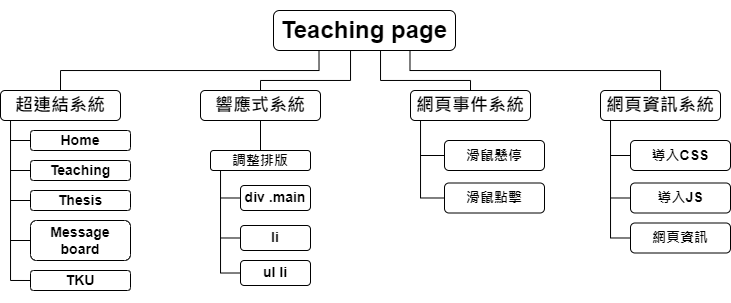

The diagram above was exported from draw.io. Its source (the exported page's mxGraphModel, read from the mxfile embedded in the PNG):
<mxGraphModel dx="981" dy="597" grid="1" gridSize="10" guides="1" tooltips="1" connect="1" arrows="1" fold="1" page="1" pageScale="1" pageWidth="827" pageHeight="1169" math="0" shadow="0">
  <root>
    <mxCell id="0" />
    <mxCell id="1" parent="0" />
    <mxCell id="7hjxlxK1cm7BhgTD84xu-9" style="edgeStyle=orthogonalEdgeStyle;rounded=0;orthogonalLoop=1;jettySize=auto;html=1;exitX=0.25;exitY=1;exitDx=0;exitDy=0;entryX=0.5;entryY=0;entryDx=0;entryDy=0;endArrow=none;endFill=0;" edge="1" parent="1" source="7hjxlxK1cm7BhgTD84xu-1" target="7hjxlxK1cm7BhgTD84xu-5">
      <mxGeometry relative="1" as="geometry" />
    </mxCell>
    <mxCell id="7hjxlxK1cm7BhgTD84xu-10" style="edgeStyle=orthogonalEdgeStyle;rounded=0;orthogonalLoop=1;jettySize=auto;html=1;exitX=0.5;exitY=1;exitDx=0;exitDy=0;entryX=0.5;entryY=0;entryDx=0;entryDy=0;endArrow=none;endFill=0;" edge="1" parent="1" source="7hjxlxK1cm7BhgTD84xu-1" target="7hjxlxK1cm7BhgTD84xu-4">
      <mxGeometry relative="1" as="geometry">
        <Array as="points">
          <mxPoint x="400" y="80" />
          <mxPoint x="400" y="110" />
          <mxPoint x="310" y="110" />
        </Array>
      </mxGeometry>
    </mxCell>
    <mxCell id="7hjxlxK1cm7BhgTD84xu-12" style="edgeStyle=orthogonalEdgeStyle;rounded=0;orthogonalLoop=1;jettySize=auto;html=1;exitX=0.75;exitY=1;exitDx=0;exitDy=0;endArrow=none;endFill=0;" edge="1" parent="1" source="7hjxlxK1cm7BhgTD84xu-1" target="7hjxlxK1cm7BhgTD84xu-2">
      <mxGeometry relative="1" as="geometry" />
    </mxCell>
    <mxCell id="7hjxlxK1cm7BhgTD84xu-1" value="&lt;h1&gt;Teaching page&lt;/h1&gt;" style="rounded=1;whiteSpace=wrap;html=1;" vertex="1" parent="1">
      <mxGeometry x="323" y="40" width="182" height="40" as="geometry" />
    </mxCell>
    <mxCell id="7hjxlxK1cm7BhgTD84xu-62" style="edgeStyle=orthogonalEdgeStyle;rounded=0;orthogonalLoop=1;jettySize=auto;html=1;exitX=0.25;exitY=1;exitDx=0;exitDy=0;entryX=0;entryY=0.5;entryDx=0;entryDy=0;endArrow=none;endFill=0;" edge="1" parent="1" source="7hjxlxK1cm7BhgTD84xu-2" target="7hjxlxK1cm7BhgTD84xu-60">
      <mxGeometry relative="1" as="geometry">
        <Array as="points">
          <mxPoint x="660" y="150" />
          <mxPoint x="660" y="268" />
        </Array>
      </mxGeometry>
    </mxCell>
    <mxCell id="7hjxlxK1cm7BhgTD84xu-2" value="&lt;h2&gt;網頁資訊系統&lt;/h2&gt;" style="rounded=1;whiteSpace=wrap;html=1;" vertex="1" parent="1">
      <mxGeometry x="650" y="120" width="120" height="30" as="geometry" />
    </mxCell>
    <mxCell id="7hjxlxK1cm7BhgTD84xu-11" style="edgeStyle=orthogonalEdgeStyle;rounded=0;orthogonalLoop=1;jettySize=auto;html=1;exitX=0.5;exitY=0;exitDx=0;exitDy=0;endArrow=none;endFill=0;" edge="1" parent="1" source="7hjxlxK1cm7BhgTD84xu-3" target="7hjxlxK1cm7BhgTD84xu-1">
      <mxGeometry relative="1" as="geometry">
        <Array as="points">
          <mxPoint x="520" y="110" />
          <mxPoint x="430" y="110" />
        </Array>
      </mxGeometry>
    </mxCell>
    <mxCell id="7hjxlxK1cm7BhgTD84xu-66" style="edgeStyle=orthogonalEdgeStyle;rounded=0;orthogonalLoop=1;jettySize=auto;html=1;exitX=0.25;exitY=1;exitDx=0;exitDy=0;entryX=0;entryY=0.5;entryDx=0;entryDy=0;endArrow=none;endFill=0;" edge="1" parent="1" source="7hjxlxK1cm7BhgTD84xu-3" target="7hjxlxK1cm7BhgTD84xu-21">
      <mxGeometry relative="1" as="geometry">
        <Array as="points">
          <mxPoint x="470" y="150" />
          <mxPoint x="470" y="228" />
        </Array>
      </mxGeometry>
    </mxCell>
    <mxCell id="7hjxlxK1cm7BhgTD84xu-3" value="&lt;h2&gt;網頁事件系統&lt;/h2&gt;" style="rounded=1;whiteSpace=wrap;html=1;" vertex="1" parent="1">
      <mxGeometry x="460" y="120" width="120" height="30" as="geometry" />
    </mxCell>
    <mxCell id="7hjxlxK1cm7BhgTD84xu-28" style="edgeStyle=orthogonalEdgeStyle;rounded=0;orthogonalLoop=1;jettySize=auto;html=1;exitX=0.5;exitY=1;exitDx=0;exitDy=0;entryX=0.5;entryY=0;entryDx=0;entryDy=0;endArrow=none;endFill=0;" edge="1" parent="1" source="7hjxlxK1cm7BhgTD84xu-4" target="7hjxlxK1cm7BhgTD84xu-26">
      <mxGeometry relative="1" as="geometry" />
    </mxCell>
    <mxCell id="7hjxlxK1cm7BhgTD84xu-4" value="&lt;h2&gt;響應式系統&lt;/h2&gt;" style="rounded=1;whiteSpace=wrap;html=1;" vertex="1" parent="1">
      <mxGeometry x="250" y="120" width="120" height="30" as="geometry" />
    </mxCell>
    <mxCell id="7hjxlxK1cm7BhgTD84xu-53" style="edgeStyle=orthogonalEdgeStyle;rounded=0;orthogonalLoop=1;jettySize=auto;html=1;exitX=0.25;exitY=1;exitDx=0;exitDy=0;entryX=0.5;entryY=1;entryDx=0;entryDy=0;endArrow=none;endFill=0;" edge="1" parent="1" source="7hjxlxK1cm7BhgTD84xu-5" target="7hjxlxK1cm7BhgTD84xu-50">
      <mxGeometry relative="1" as="geometry">
        <Array as="points">
          <mxPoint x="60" y="150" />
          <mxPoint x="60" y="310" />
        </Array>
      </mxGeometry>
    </mxCell>
    <mxCell id="7hjxlxK1cm7BhgTD84xu-5" value="&lt;h2&gt;超連結系統&lt;/h2&gt;" style="rounded=1;whiteSpace=wrap;html=1;" vertex="1" parent="1">
      <mxGeometry x="50" y="120" width="120" height="30" as="geometry" />
    </mxCell>
    <mxCell id="7hjxlxK1cm7BhgTD84xu-63" style="edgeStyle=orthogonalEdgeStyle;rounded=0;orthogonalLoop=1;jettySize=auto;html=1;exitX=0;exitY=0.5;exitDx=0;exitDy=0;endArrow=none;endFill=0;" edge="1" parent="1" source="7hjxlxK1cm7BhgTD84xu-14">
      <mxGeometry relative="1" as="geometry">
        <mxPoint x="660" y="185.0689655172414" as="targetPoint" />
      </mxGeometry>
    </mxCell>
    <mxCell id="7hjxlxK1cm7BhgTD84xu-14" value="&lt;h3&gt;導入CSS&lt;/h3&gt;" style="rounded=1;whiteSpace=wrap;html=1;rotation=0;direction=east;flipH=0;flipV=0;" vertex="1" parent="1">
      <mxGeometry x="680" y="170" width="100" height="30" as="geometry" />
    </mxCell>
    <mxCell id="7hjxlxK1cm7BhgTD84xu-64" style="edgeStyle=orthogonalEdgeStyle;rounded=0;orthogonalLoop=1;jettySize=auto;html=1;exitX=0;exitY=0.5;exitDx=0;exitDy=0;endArrow=none;endFill=0;" edge="1" parent="1" source="7hjxlxK1cm7BhgTD84xu-16">
      <mxGeometry relative="1" as="geometry">
        <mxPoint x="660" y="227.82758620689663" as="targetPoint" />
      </mxGeometry>
    </mxCell>
    <mxCell id="7hjxlxK1cm7BhgTD84xu-16" value="&lt;h3&gt;導入JS&lt;/h3&gt;" style="rounded=1;whiteSpace=wrap;html=1;rotation=0;" vertex="1" parent="1">
      <mxGeometry x="680" y="212.5" width="100" height="30" as="geometry" />
    </mxCell>
    <mxCell id="7hjxlxK1cm7BhgTD84xu-71" style="edgeStyle=orthogonalEdgeStyle;rounded=0;orthogonalLoop=1;jettySize=auto;html=1;exitX=0;exitY=0.5;exitDx=0;exitDy=0;endArrow=none;endFill=0;" edge="1" parent="1" source="7hjxlxK1cm7BhgTD84xu-20">
      <mxGeometry relative="1" as="geometry">
        <mxPoint x="470" y="185" as="targetPoint" />
      </mxGeometry>
    </mxCell>
    <mxCell id="7hjxlxK1cm7BhgTD84xu-20" value="&lt;h3&gt;滑鼠懸停&lt;/h3&gt;" style="rounded=1;whiteSpace=wrap;html=1;" vertex="1" parent="1">
      <mxGeometry x="494" y="170" width="100" height="30" as="geometry" />
    </mxCell>
    <mxCell id="7hjxlxK1cm7BhgTD84xu-21" value="&lt;h3&gt;滑鼠點擊&lt;/h3&gt;" style="rounded=1;whiteSpace=wrap;html=1;" vertex="1" parent="1">
      <mxGeometry x="494" y="212.5" width="100" height="30" as="geometry" />
    </mxCell>
    <mxCell id="7hjxlxK1cm7BhgTD84xu-46" style="edgeStyle=orthogonalEdgeStyle;rounded=0;orthogonalLoop=1;jettySize=auto;html=1;exitX=0.25;exitY=1;exitDx=0;exitDy=0;entryX=0;entryY=0.5;entryDx=0;entryDy=0;endArrow=none;endFill=0;" edge="1" parent="1" source="7hjxlxK1cm7BhgTD84xu-26" target="7hjxlxK1cm7BhgTD84xu-32">
      <mxGeometry relative="1" as="geometry">
        <Array as="points">
          <mxPoint x="270" y="200" />
          <mxPoint x="270" y="303" />
        </Array>
      </mxGeometry>
    </mxCell>
    <mxCell id="7hjxlxK1cm7BhgTD84xu-26" value="&lt;h3&gt;調整排版&lt;/h3&gt;" style="rounded=1;whiteSpace=wrap;html=1;" vertex="1" parent="1">
      <mxGeometry x="260" y="180" width="100" height="20" as="geometry" />
    </mxCell>
    <mxCell id="7hjxlxK1cm7BhgTD84xu-48" style="edgeStyle=orthogonalEdgeStyle;rounded=0;orthogonalLoop=1;jettySize=auto;html=1;exitX=0;exitY=0.5;exitDx=0;exitDy=0;endArrow=none;endFill=0;" edge="1" parent="1" source="7hjxlxK1cm7BhgTD84xu-30">
      <mxGeometry relative="1" as="geometry">
        <mxPoint x="270" y="227.33333333333337" as="targetPoint" />
      </mxGeometry>
    </mxCell>
    <mxCell id="7hjxlxK1cm7BhgTD84xu-30" value="&lt;h3&gt;div .main&lt;/h3&gt;" style="rounded=1;whiteSpace=wrap;html=1;" vertex="1" parent="1">
      <mxGeometry x="290" y="215" width="70" height="25" as="geometry" />
    </mxCell>
    <mxCell id="7hjxlxK1cm7BhgTD84xu-32" value="&lt;h3&gt;ul li&lt;/h3&gt;" style="rounded=1;whiteSpace=wrap;html=1;" vertex="1" parent="1">
      <mxGeometry x="290" y="290" width="70" height="25" as="geometry" />
    </mxCell>
    <mxCell id="7hjxlxK1cm7BhgTD84xu-47" style="edgeStyle=orthogonalEdgeStyle;rounded=0;orthogonalLoop=1;jettySize=auto;html=1;exitX=0;exitY=0.5;exitDx=0;exitDy=0;endArrow=none;endFill=0;" edge="1" parent="1" source="7hjxlxK1cm7BhgTD84xu-33">
      <mxGeometry relative="1" as="geometry">
        <mxPoint x="270" y="267.33333333333337" as="targetPoint" />
      </mxGeometry>
    </mxCell>
    <mxCell id="7hjxlxK1cm7BhgTD84xu-33" value="&lt;h3&gt;li&lt;/h3&gt;" style="rounded=1;whiteSpace=wrap;html=1;" vertex="1" parent="1">
      <mxGeometry x="290" y="255" width="70" height="25" as="geometry" />
    </mxCell>
    <mxCell id="7hjxlxK1cm7BhgTD84xu-54" style="edgeStyle=orthogonalEdgeStyle;rounded=0;orthogonalLoop=1;jettySize=auto;html=1;exitX=0.5;exitY=1;exitDx=0;exitDy=0;endArrow=none;endFill=0;" edge="1" parent="1" source="7hjxlxK1cm7BhgTD84xu-38">
      <mxGeometry relative="1" as="geometry">
        <mxPoint x="60" y="170" as="targetPoint" />
      </mxGeometry>
    </mxCell>
    <mxCell id="7hjxlxK1cm7BhgTD84xu-38" value="&lt;h3&gt;Home&lt;/h3&gt;" style="rounded=1;whiteSpace=wrap;html=1;direction=south;" vertex="1" parent="1">
      <mxGeometry x="80" y="160" width="100" height="20" as="geometry" />
    </mxCell>
    <mxCell id="7hjxlxK1cm7BhgTD84xu-55" style="edgeStyle=orthogonalEdgeStyle;rounded=0;orthogonalLoop=1;jettySize=auto;html=1;exitX=0.5;exitY=1;exitDx=0;exitDy=0;endArrow=none;endFill=0;" edge="1" parent="1" source="7hjxlxK1cm7BhgTD84xu-40">
      <mxGeometry relative="1" as="geometry">
        <mxPoint x="60" y="200" as="targetPoint" />
      </mxGeometry>
    </mxCell>
    <mxCell id="7hjxlxK1cm7BhgTD84xu-40" value="&lt;h3&gt;Teaching&lt;/h3&gt;" style="rounded=1;whiteSpace=wrap;html=1;direction=south;" vertex="1" parent="1">
      <mxGeometry x="80" y="190" width="100" height="20" as="geometry" />
    </mxCell>
    <mxCell id="7hjxlxK1cm7BhgTD84xu-56" style="edgeStyle=orthogonalEdgeStyle;rounded=0;orthogonalLoop=1;jettySize=auto;html=1;exitX=0.5;exitY=1;exitDx=0;exitDy=0;endArrow=none;endFill=0;" edge="1" parent="1" source="7hjxlxK1cm7BhgTD84xu-42">
      <mxGeometry relative="1" as="geometry">
        <mxPoint x="60" y="230" as="targetPoint" />
      </mxGeometry>
    </mxCell>
    <mxCell id="7hjxlxK1cm7BhgTD84xu-42" value="&lt;h3&gt;Thesis&lt;/h3&gt;" style="rounded=1;whiteSpace=wrap;html=1;direction=south;" vertex="1" parent="1">
      <mxGeometry x="80" y="220" width="100" height="20" as="geometry" />
    </mxCell>
    <mxCell id="7hjxlxK1cm7BhgTD84xu-57" style="edgeStyle=orthogonalEdgeStyle;rounded=0;orthogonalLoop=1;jettySize=auto;html=1;exitX=0.5;exitY=1;exitDx=0;exitDy=0;endArrow=none;endFill=0;" edge="1" parent="1" source="7hjxlxK1cm7BhgTD84xu-43">
      <mxGeometry relative="1" as="geometry">
        <mxPoint x="60" y="270" as="targetPoint" />
      </mxGeometry>
    </mxCell>
    <mxCell id="7hjxlxK1cm7BhgTD84xu-43" value="&lt;h3&gt;Message board&lt;/h3&gt;" style="rounded=1;whiteSpace=wrap;html=1;direction=south;" vertex="1" parent="1">
      <mxGeometry x="80" y="250" width="100" height="40" as="geometry" />
    </mxCell>
    <mxCell id="7hjxlxK1cm7BhgTD84xu-50" value="&lt;h3&gt;TKU&lt;/h3&gt;" style="rounded=1;whiteSpace=wrap;html=1;direction=south;" vertex="1" parent="1">
      <mxGeometry x="80" y="300" width="100" height="20" as="geometry" />
    </mxCell>
    <mxCell id="7hjxlxK1cm7BhgTD84xu-60" value="&lt;h3&gt;網頁資訊&lt;/h3&gt;" style="rounded=1;whiteSpace=wrap;html=1;rotation=0;" vertex="1" parent="1">
      <mxGeometry x="680" y="252.5" width="100" height="30" as="geometry" />
    </mxCell>
  </root>
</mxGraphModel>